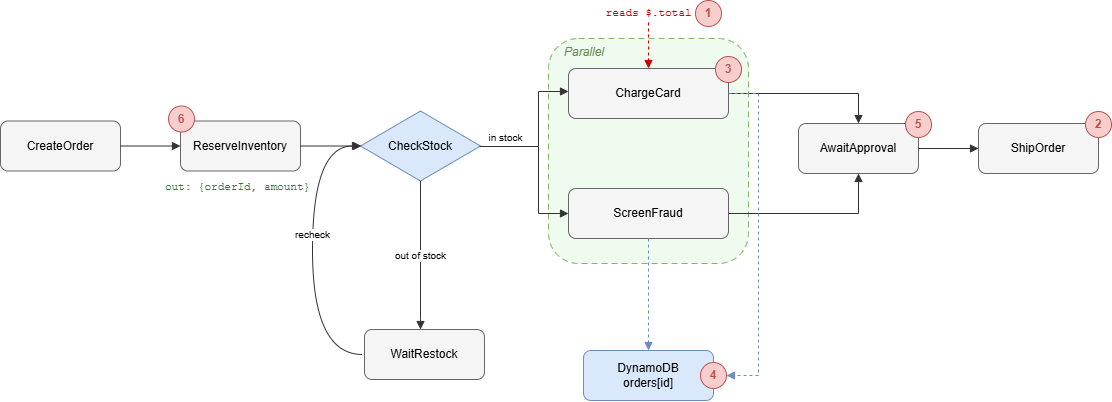

The diagram above was exported from draw.io. Its source (the exported page's mxGraphModel, read from the mxfile embedded in the PNG):
<mxGraphModel dx="1144" dy="696" grid="0" gridSize="10" guides="1" tooltips="1" connect="1" arrows="1" fold="1" page="1" pageScale="1" pageWidth="1169" pageHeight="600" background="#ffffff" math="0" shadow="0" adaptiveColors="auto">
  <root>
    <mxCell id="0" />
    <mxCell id="1" parent="0" />
    <mxCell id="par" parent="1" style="rounded=1;dashed=1;dashPattern=6 4;fillColor=#f0fbf0;strokeColor=#82b366;verticalAlign=top;align=center;fontStyle=2;fontColor=#5a8a44;" value="" vertex="1">
      <mxGeometry height="225" width="200" x="560" y="120" as="geometry" />
    </mxCell>
    <mxCell id="co" parent="1" style="rounded=1;whiteSpace=wrap;html=1;fillColor=#f5f5f5;strokeColor=#666666;" value="CreateOrder" vertex="1">
      <mxGeometry height="50" width="120" x="12" y="202.5" as="geometry" />
    </mxCell>
    <mxCell id="ri" parent="1" style="rounded=1;whiteSpace=wrap;html=1;fillColor=#f5f5f5;strokeColor=#666666;" value="ReserveInventory" vertex="1">
      <mxGeometry height="50" width="120" x="192" y="202.5" as="geometry" />
    </mxCell>
    <mxCell id="cs" parent="1" style="rhombus;whiteSpace=wrap;html=1;fillColor=#dae8fc;strokeColor=#6c8ebf;" value="CheckStock" vertex="1">
      <mxGeometry height="70" width="120" x="372" y="192.5" as="geometry" />
    </mxCell>
    <mxCell id="cc" parent="1" style="rounded=1;whiteSpace=wrap;html=1;fillColor=#f5f5f5;strokeColor=#666666;" value="ChargeCard" vertex="1">
      <mxGeometry height="50" width="160" x="580" y="150" as="geometry" />
    </mxCell>
    <mxCell id="sf" parent="1" style="rounded=1;whiteSpace=wrap;html=1;fillColor=#f5f5f5;strokeColor=#666666;" value="ScreenFraud" vertex="1">
      <mxGeometry height="50" width="160" x="580" y="270" as="geometry" />
    </mxCell>
    <mxCell id="aw" parent="1" style="rounded=1;whiteSpace=wrap;html=1;fillColor=#f5f5f5;strokeColor=#666666;" value="AwaitApproval" vertex="1">
      <mxGeometry height="50" width="120" x="810" y="205" as="geometry" />
    </mxCell>
    <mxCell id="so" parent="1" style="rounded=1;whiteSpace=wrap;html=1;fillColor=#f5f5f5;strokeColor=#666666;" value="ShipOrder" vertex="1">
      <mxGeometry height="50" width="120" x="990" y="205" as="geometry" />
    </mxCell>
    <mxCell id="wr" parent="1" style="rounded=1;whiteSpace=wrap;html=1;fillColor=#f5f5f5;strokeColor=#666666;" value="WaitRestock" vertex="1">
      <mxGeometry height="50" width="120" x="376" y="411" as="geometry" />
    </mxCell>
    <mxCell id="db" parent="1" style="rounded=1;whiteSpace=wrap;html=1;fillColor=#dae8fc;strokeColor=#6c8ebf;" value="DynamoDB&#10;orders[id]" vertex="1">
      <mxGeometry height="50" width="130" x="595" y="432" as="geometry" />
    </mxCell>
    <mxCell id="tout" parent="1" style="text;html=1;align=center;fontColor=#2e7d32;fontFamily=Courier New;fontSize=11;" value="out: {orderId, amount}" vertex="1">
      <mxGeometry height="22" width="170" x="164" y="255.5" as="geometry" />
    </mxCell>
    <mxCell id="treads" parent="1" style="text;html=1;align=center;fontColor=#cc0000;fontFamily=Courier New;fontSize=11;" value="reads $.total" vertex="1">
      <mxGeometry height="22" width="120" x="600" y="82" as="geometry" />
    </mxCell>
    <mxCell id="tag6" parent="1" style="ellipse;whiteSpace=wrap;html=1;fillColor=#f8cecc;strokeColor=#b85450;fontColor=#b85450;fontStyle=1;" value="6" vertex="1">
      <mxGeometry height="26" width="26" x="180" y="187.5" as="geometry" />
    </mxCell>
    <mxCell id="tag1" parent="1" style="ellipse;whiteSpace=wrap;html=1;fillColor=#f8cecc;strokeColor=#b85450;fontColor=#b85450;fontStyle=1;" value="1" vertex="1">
      <mxGeometry height="26" width="26" x="707" y="82" as="geometry" />
    </mxCell>
    <mxCell id="tag3" parent="1" style="ellipse;whiteSpace=wrap;html=1;fillColor=#f8cecc;strokeColor=#b85450;fontColor=#b85450;fontStyle=1;" value="3" vertex="1">
      <mxGeometry height="26" width="26" x="727" y="138" as="geometry" />
    </mxCell>
    <mxCell id="tag5" parent="1" style="ellipse;whiteSpace=wrap;html=1;fillColor=#f8cecc;strokeColor=#b85450;fontColor=#b85450;fontStyle=1;" value="5" vertex="1">
      <mxGeometry height="26" width="26" x="917" y="193" as="geometry" />
    </mxCell>
    <mxCell id="tag2" parent="1" style="ellipse;whiteSpace=wrap;html=1;fillColor=#f8cecc;strokeColor=#b85450;fontColor=#b85450;fontStyle=1;" value="2" vertex="1">
      <mxGeometry height="26" width="26" x="1097" y="193" as="geometry" />
    </mxCell>
    <mxCell id="tag4" parent="1" style="ellipse;whiteSpace=wrap;html=1;fillColor=#f8cecc;strokeColor=#b85450;fontColor=#b85450;fontStyle=1;" value="4" vertex="1">
      <mxGeometry height="26" width="26" x="712" y="444" as="geometry" />
    </mxCell>
    <mxCell id="e1" edge="1" parent="1" source="co" style="edgeStyle=orthogonalEdgeStyle;rounded=0;html=1;endArrow=block;strokeColor=#333333;" target="ri">
      <mxGeometry relative="1" as="geometry" />
    </mxCell>
    <mxCell id="e2" edge="1" parent="1" source="ri" style="edgeStyle=orthogonalEdgeStyle;rounded=0;html=1;endArrow=block;strokeColor=#333333;">
      <mxGeometry relative="1" as="geometry">
        <mxPoint x="373" y="227.5" as="targetPoint" />
      </mxGeometry>
    </mxCell>
    <mxCell id="e3" edge="1" parent="1" style="edgeStyle=orthogonalEdgeStyle;rounded=0;html=1;endArrow=block;strokeColor=#333333;fontSize=10;" value="in stock">
      <mxGeometry relative="1" x="-0.662" y="9" as="geometry">
        <mxPoint as="offset" />
        <Array as="points">
          <mxPoint x="550" y="228" />
          <mxPoint x="550" y="173" />
        </Array>
        <mxPoint x="493" y="228" as="sourcePoint" />
        <mxPoint x="580" y="173" as="targetPoint" />
      </mxGeometry>
    </mxCell>
    <mxCell id="e4" edge="1" parent="1" source="cs" style="edgeStyle=orthogonalEdgeStyle;rounded=0;html=1;endArrow=block;strokeColor=#333333;exitX=0.992;exitY=0.507;exitDx=0;exitDy=0;exitPerimeter=0;" target="sf">
      <mxGeometry relative="1" as="geometry">
        <Array as="points">
          <mxPoint x="550" y="228" />
          <mxPoint x="550" y="295" />
        </Array>
      </mxGeometry>
    </mxCell>
    <mxCell id="e5" edge="1" parent="1" source="cc" style="edgeStyle=orthogonalEdgeStyle;rounded=0;html=1;endArrow=block;strokeColor=#333333;" target="aw">
      <mxGeometry relative="1" as="geometry" />
    </mxCell>
    <mxCell id="e6" edge="1" parent="1" source="sf" style="edgeStyle=orthogonalEdgeStyle;rounded=0;html=1;endArrow=block;strokeColor=#333333;" target="aw">
      <mxGeometry relative="1" as="geometry" />
    </mxCell>
    <mxCell id="e7" edge="1" parent="1" source="aw" style="edgeStyle=orthogonalEdgeStyle;rounded=0;html=1;endArrow=block;strokeColor=#333333;" target="so">
      <mxGeometry relative="1" as="geometry" />
    </mxCell>
    <mxCell id="e8" edge="1" parent="1" source="cs" style="edgeStyle=orthogonalEdgeStyle;rounded=0;html=1;endArrow=block;strokeColor=#333333;fontSize=10;exitX=0.5;exitY=1;exitDx=0;exitDy=0;entryX=0.467;entryY=0;entryDx=0;entryDy=0;entryPerimeter=0;" target="wr" value="out of stock">
      <mxGeometry relative="1" as="geometry">
        <Array as="points">
          <mxPoint x="432" y="400" />
        </Array>
        <mxPoint x="461" y="393" as="targetPoint" />
      </mxGeometry>
    </mxCell>
    <mxCell id="e9" edge="1" parent="1" style="edgeStyle=orthogonalEdgeStyle;rounded=1;curved=1;html=1;endArrow=block;strokeColor=#333333;fontSize=10;entryX=0;entryY=0.5;entryDx=0;entryDy=0;" target="cs" value="recheck">
      <mxGeometry relative="1" x="0.1075" as="geometry">
        <mxPoint as="offset" />
        <Array as="points">
          <mxPoint x="324" y="436" />
          <mxPoint x="324" y="227" />
        </Array>
        <mxPoint x="374" y="436" as="sourcePoint" />
        <mxPoint x="511" y="280.0033333333334" as="targetPoint" />
      </mxGeometry>
    </mxCell>
    <mxCell id="e10" edge="1" parent="1" source="cc" style="edgeStyle=orthogonalEdgeStyle;rounded=0;html=1;dashed=1;endArrow=block;strokeColor=#6c8ebf;exitX=1;exitY=0.5;exitDx=0;exitDy=0;entryX=1;entryY=0.5;entryDx=0;entryDy=0;" target="tag4">
      <mxGeometry relative="1" as="geometry">
        <Array as="points">
          <mxPoint x="770" y="175" />
          <mxPoint x="770" y="457" />
        </Array>
        <mxPoint x="962" y="261.99703703703705" as="sourcePoint" />
        <mxPoint x="1056.9999999999998" y="516.96" as="targetPoint" />
      </mxGeometry>
    </mxCell>
    <mxCell id="e11" edge="1" parent="1" source="sf" style="edgeStyle=orthogonalEdgeStyle;rounded=0;html=1;dashed=1;endArrow=block;strokeColor=#6c8ebf;" target="db">
      <mxGeometry relative="1" as="geometry" />
    </mxCell>
    <mxCell id="e12" edge="1" parent="1" source="treads" style="html=1;dashed=1;endArrow=block;strokeColor=#cc0000;" target="cc">
      <mxGeometry relative="1" as="geometry" />
    </mxCell>
    <mxCell id="xAuWu5w_ydIW37A5iEd1-1" parent="1" style="text;html=1;whiteSpace=wrap;strokeColor=none;fillColor=none;align=center;verticalAlign=middle;rounded=0;" value="&lt;span style=&quot;color: rgb(103, 145, 84); font-style: italic; white-space: nowrap;&quot;&gt;Parallel&lt;/span&gt;" vertex="1">
      <mxGeometry height="30" width="60" x="566" y="119" as="geometry" />
    </mxCell>
  </root>
</mxGraphModel>